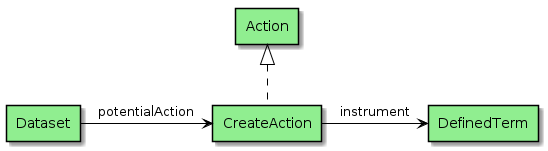

The diagram above was rendered by PlantUML. Its source (embedded in the PNG):
@startuml

skinparam usecase {
BackgroundColor LightBlue
BorderColor Black
  ArrowColor Black
  linetype Ortho
}

skinparam agent {
BackgroundColor LightGreen
BorderColor Black
ArrowColor Black
linetype Ortho
}


agent Dataset
agent Action
agent CreateAction
agent DefinedTerm



CreateAction .up.|> Action

CreateAction -right-> DefinedTerm : "instrument"

Dataset -right-> CreateAction : "potentialAction"
@enduml